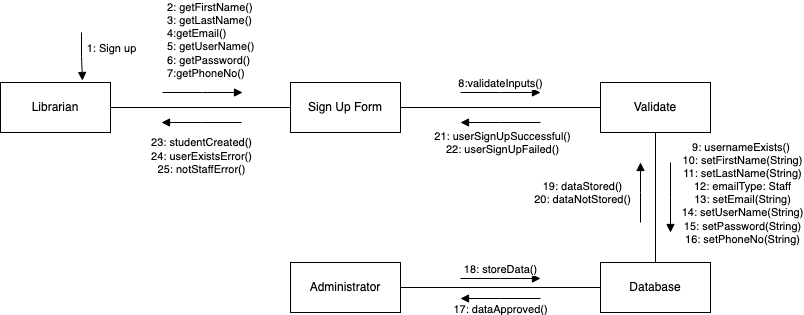

The diagram above was exported from draw.io. Its source (the exported page's mxGraphModel, read from the mxfile embedded in the PNG):
<mxGraphModel dx="1306" dy="779" grid="1" gridSize="10" guides="1" tooltips="1" connect="1" arrows="1" fold="1" page="1" pageScale="1" pageWidth="850" pageHeight="1100" math="0" shadow="0">
  <root>
    <mxCell id="0" />
    <mxCell id="1" parent="0" />
    <mxCell id="4n6FDGxXX9W6GBRM0z6C-1" value="Librarian" style="html=1;whiteSpace=wrap;" parent="1" vertex="1">
      <mxGeometry x="38" y="94" width="110" height="50" as="geometry" />
    </mxCell>
    <mxCell id="4n6FDGxXX9W6GBRM0z6C-2" value="Sign Up Form" style="html=1;whiteSpace=wrap;" parent="1" vertex="1">
      <mxGeometry x="328" y="94" width="110" height="50" as="geometry" />
    </mxCell>
    <mxCell id="4n6FDGxXX9W6GBRM0z6C-3" value="Validate" style="html=1;whiteSpace=wrap;" parent="1" vertex="1">
      <mxGeometry x="638" y="94" width="110" height="50" as="geometry" />
    </mxCell>
    <mxCell id="4n6FDGxXX9W6GBRM0z6C-4" value="Database" style="html=1;whiteSpace=wrap;" parent="1" vertex="1">
      <mxGeometry x="638" y="274" width="110" height="50" as="geometry" />
    </mxCell>
    <mxCell id="4n6FDGxXX9W6GBRM0z6C-5" value="1: Sign up" style="html=1;verticalAlign=bottom;endArrow=block;edgeStyle=elbowEdgeStyle;elbow=vertical;curved=0;rounded=0;entryX=0.827;entryY=-0.04;entryDx=0;entryDy=0;entryPerimeter=0;" parent="1" edge="1">
      <mxGeometry x="0.0762" y="29" width="80" relative="1" as="geometry">
        <mxPoint x="119" y="44" as="sourcePoint" />
        <mxPoint x="119.97000000000003" y="92" as="targetPoint" />
        <mxPoint as="offset" />
      </mxGeometry>
    </mxCell>
    <mxCell id="4n6FDGxXX9W6GBRM0z6C-6" value="2: getFirstName()&lt;br&gt;3: getLastName()&lt;br&gt;4:getEmail()&lt;br&gt;5: getUserName()&lt;br&gt;6: getPassword()&lt;br&gt;&lt;div style=&quot;&quot;&gt;7:getPhoneNo()&lt;/div&gt;" style="html=1;verticalAlign=bottom;endArrow=block;edgeStyle=elbowEdgeStyle;elbow=vertical;curved=0;rounded=0;align=left;" parent="1" edge="1">
      <mxGeometry x="-0.925" y="10" width="80" relative="1" as="geometry">
        <mxPoint x="200" y="104" as="sourcePoint" />
        <mxPoint x="280" y="104" as="targetPoint" />
        <mxPoint as="offset" />
      </mxGeometry>
    </mxCell>
    <mxCell id="4n6FDGxXX9W6GBRM0z6C-8" value="" style="line;strokeWidth=1;fillColor=none;align=left;verticalAlign=middle;spacingTop=-1;spacingLeft=3;spacingRight=3;rotatable=0;labelPosition=right;points=[];portConstraint=eastwest;strokeColor=inherit;" parent="1" vertex="1">
      <mxGeometry x="148" y="115" width="180" height="8" as="geometry" />
    </mxCell>
    <mxCell id="4n6FDGxXX9W6GBRM0z6C-9" value="23: studentCreated()&lt;br&gt;24: userExistsError()&lt;br&gt;25: notStaffError()" style="html=1;verticalAlign=bottom;endArrow=block;edgeStyle=elbowEdgeStyle;elbow=vertical;curved=0;rounded=0;" parent="1" edge="1">
      <mxGeometry y="56" width="80" relative="1" as="geometry">
        <mxPoint x="279" y="134" as="sourcePoint" />
        <mxPoint x="199" y="134" as="targetPoint" />
        <mxPoint as="offset" />
      </mxGeometry>
    </mxCell>
    <mxCell id="4n6FDGxXX9W6GBRM0z6C-10" value="" style="line;strokeWidth=1;fillColor=none;align=left;verticalAlign=middle;spacingTop=-1;spacingLeft=3;spacingRight=3;rotatable=0;labelPosition=right;points=[];portConstraint=eastwest;strokeColor=inherit;" parent="1" vertex="1">
      <mxGeometry x="438" y="115" width="200" height="8" as="geometry" />
    </mxCell>
    <mxCell id="4n6FDGxXX9W6GBRM0z6C-12" value="8:validateInputs()" style="html=1;verticalAlign=bottom;endArrow=block;edgeStyle=elbowEdgeStyle;elbow=vertical;curved=0;rounded=0;" parent="1" edge="1">
      <mxGeometry width="80" relative="1" as="geometry">
        <mxPoint x="498" y="104" as="sourcePoint" />
        <mxPoint x="578" y="104" as="targetPoint" />
        <mxPoint as="offset" />
      </mxGeometry>
    </mxCell>
    <mxCell id="4n6FDGxXX9W6GBRM0z6C-13" value="21: userSignUpSuccessful()&lt;br&gt;22: userSignUpFailed()" style="html=1;verticalAlign=bottom;endArrow=block;edgeStyle=elbowEdgeStyle;elbow=vertical;curved=0;rounded=0;" parent="1" edge="1">
      <mxGeometry x="-0.05" y="36" width="80" relative="1" as="geometry">
        <mxPoint x="578" y="134" as="sourcePoint" />
        <mxPoint x="498" y="134" as="targetPoint" />
        <mxPoint as="offset" />
      </mxGeometry>
    </mxCell>
    <mxCell id="4n6FDGxXX9W6GBRM0z6C-15" value="" style="endArrow=none;html=1;rounded=0;entryX=0.5;entryY=1;entryDx=0;entryDy=0;exitX=0.5;exitY=0;exitDx=0;exitDy=0;" parent="1" source="4n6FDGxXX9W6GBRM0z6C-4" target="4n6FDGxXX9W6GBRM0z6C-3" edge="1">
      <mxGeometry width="50" height="50" relative="1" as="geometry">
        <mxPoint x="658" y="244" as="sourcePoint" />
        <mxPoint x="708" y="194" as="targetPoint" />
      </mxGeometry>
    </mxCell>
    <mxCell id="4n6FDGxXX9W6GBRM0z6C-16" value="9: usernameExists()&amp;nbsp;&lt;br&gt;10: setFirstName(String)&lt;br&gt;11: setLastName(String)&lt;br&gt;12: emailType: Staff&lt;br&gt;13: setEmail(String)&lt;br&gt;14: setUserName(String)&lt;br&gt;15: setPassword(String)&lt;br&gt;16: setPhoneNo(String)" style="html=1;verticalAlign=bottom;endArrow=block;edgeStyle=elbowEdgeStyle;elbow=vertical;curved=0;rounded=0;" parent="1" edge="1">
      <mxGeometry x="1" y="74" width="80" relative="1" as="geometry">
        <mxPoint x="708" y="174" as="sourcePoint" />
        <mxPoint x="708" y="244" as="targetPoint" />
        <mxPoint x="-2" y="16" as="offset" />
      </mxGeometry>
    </mxCell>
    <mxCell id="4n6FDGxXX9W6GBRM0z6C-17" value="19: dataStored()&lt;br&gt;20: dataNotStored()" style="html=1;verticalAlign=bottom;endArrow=block;edgeStyle=elbowEdgeStyle;elbow=vertical;curved=0;rounded=0;" parent="1" edge="1">
      <mxGeometry x="-0.5333" y="58" width="80" relative="1" as="geometry">
        <mxPoint x="678" y="234" as="sourcePoint" />
        <mxPoint x="678" y="174" as="targetPoint" />
        <mxPoint as="offset" />
      </mxGeometry>
    </mxCell>
    <mxCell id="Ecq9wWa1UAgU48zP2Y1E-1" value="Administrator" style="html=1;whiteSpace=wrap;" parent="1" vertex="1">
      <mxGeometry x="328" y="274" width="110" height="50" as="geometry" />
    </mxCell>
    <mxCell id="Ecq9wWa1UAgU48zP2Y1E-2" value="" style="endArrow=none;html=1;rounded=0;exitX=1;exitY=0.5;exitDx=0;exitDy=0;entryX=0;entryY=0.5;entryDx=0;entryDy=0;" parent="1" source="Ecq9wWa1UAgU48zP2Y1E-1" target="4n6FDGxXX9W6GBRM0z6C-4" edge="1">
      <mxGeometry width="50" height="50" relative="1" as="geometry">
        <mxPoint x="528" y="304" as="sourcePoint" />
        <mxPoint x="578" y="254" as="targetPoint" />
      </mxGeometry>
    </mxCell>
    <mxCell id="Ecq9wWa1UAgU48zP2Y1E-3" value="17: dataApproved()" style="html=1;verticalAlign=bottom;endArrow=block;edgeStyle=elbowEdgeStyle;elbow=vertical;curved=0;rounded=0;" parent="1" edge="1">
      <mxGeometry y="20" width="80" relative="1" as="geometry">
        <mxPoint x="578" y="310" as="sourcePoint" />
        <mxPoint x="498" y="310" as="targetPoint" />
        <mxPoint as="offset" />
      </mxGeometry>
    </mxCell>
    <mxCell id="Ecq9wWa1UAgU48zP2Y1E-4" value="18: storeData()" style="html=1;verticalAlign=bottom;endArrow=block;edgeStyle=elbowEdgeStyle;elbow=vertical;curved=0;rounded=0;" parent="1" edge="1">
      <mxGeometry width="80" relative="1" as="geometry">
        <mxPoint x="498" y="290" as="sourcePoint" />
        <mxPoint x="578" y="290" as="targetPoint" />
        <mxPoint as="offset" />
      </mxGeometry>
    </mxCell>
  </root>
</mxGraphModel>